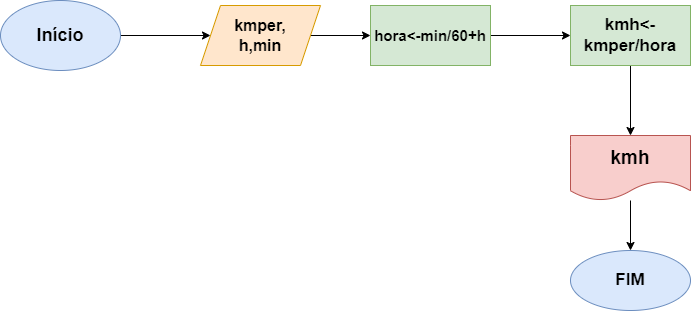

The diagram above was exported from draw.io. Its source (the exported page's mxGraphModel, read from the mxfile embedded in the PNG):
<mxGraphModel dx="1422" dy="794" grid="1" gridSize="10" guides="1" tooltips="1" connect="1" arrows="1" fold="1" page="1" pageScale="1" pageWidth="827" pageHeight="1169" math="0" shadow="0">
  <root>
    <mxCell id="0" />
    <mxCell id="1" parent="0" />
    <mxCell id="L6TF2NkW_HVP0uFHb6t7-3" value="" style="edgeStyle=orthogonalEdgeStyle;rounded=0;orthogonalLoop=1;jettySize=auto;html=1;fontSize=18;" parent="1" source="L6TF2NkW_HVP0uFHb6t7-1" target="L6TF2NkW_HVP0uFHb6t7-2" edge="1">
      <mxGeometry relative="1" as="geometry" />
    </mxCell>
    <mxCell id="L6TF2NkW_HVP0uFHb6t7-1" value="&lt;b&gt;&lt;font style=&quot;font-size: 18px;&quot;&gt;Início&lt;/font&gt;&lt;/b&gt;" style="ellipse;whiteSpace=wrap;html=1;fillColor=#dae8fc;strokeColor=#6c8ebf;" parent="1" vertex="1">
      <mxGeometry x="30" y="50" width="120" height="70" as="geometry" />
    </mxCell>
    <mxCell id="L6TF2NkW_HVP0uFHb6t7-5" value="" style="edgeStyle=orthogonalEdgeStyle;rounded=0;orthogonalLoop=1;jettySize=auto;html=1;fontSize=16;" parent="1" source="L6TF2NkW_HVP0uFHb6t7-2" target="L6TF2NkW_HVP0uFHb6t7-4" edge="1">
      <mxGeometry relative="1" as="geometry" />
    </mxCell>
    <mxCell id="L6TF2NkW_HVP0uFHb6t7-2" value="&lt;b&gt;&lt;font style=&quot;font-size: 16px;&quot;&gt;kmper,&lt;br&gt;h,min&lt;br&gt;&lt;/font&gt;&lt;/b&gt;" style="shape=parallelogram;perimeter=parallelogramPerimeter;whiteSpace=wrap;html=1;fixedSize=1;fillColor=#ffe6cc;strokeColor=#d79b00;" parent="1" vertex="1">
      <mxGeometry x="230" y="55" width="120" height="60" as="geometry" />
    </mxCell>
    <mxCell id="L6TF2NkW_HVP0uFHb6t7-7" value="" style="edgeStyle=orthogonalEdgeStyle;rounded=0;orthogonalLoop=1;jettySize=auto;html=1;fontSize=16;" parent="1" source="L6TF2NkW_HVP0uFHb6t7-4" target="L6TF2NkW_HVP0uFHb6t7-6" edge="1">
      <mxGeometry relative="1" as="geometry" />
    </mxCell>
    <mxCell id="L6TF2NkW_HVP0uFHb6t7-4" value="&lt;b&gt;&lt;font style=&quot;font-size: 15px;&quot;&gt;hora&amp;lt;-min/60+h&lt;/font&gt;&lt;/b&gt;" style="whiteSpace=wrap;html=1;fillColor=#d5e8d4;strokeColor=#82b366;" parent="1" vertex="1">
      <mxGeometry x="400" y="55" width="120" height="60" as="geometry" />
    </mxCell>
    <mxCell id="L6TF2NkW_HVP0uFHb6t7-9" value="" style="edgeStyle=orthogonalEdgeStyle;rounded=0;orthogonalLoop=1;jettySize=auto;html=1;fontSize=16;" parent="1" source="L6TF2NkW_HVP0uFHb6t7-6" target="L6TF2NkW_HVP0uFHb6t7-8" edge="1">
      <mxGeometry relative="1" as="geometry" />
    </mxCell>
    <mxCell id="L6TF2NkW_HVP0uFHb6t7-6" value="&lt;b&gt;&lt;font style=&quot;font-size: 17px;&quot;&gt;kmh&amp;lt;-kmper/hora&lt;/font&gt;&lt;/b&gt;" style="whiteSpace=wrap;html=1;fillColor=#d5e8d4;strokeColor=#82b366;" parent="1" vertex="1">
      <mxGeometry x="600" y="55" width="120" height="60" as="geometry" />
    </mxCell>
    <mxCell id="L6TF2NkW_HVP0uFHb6t7-12" value="" style="edgeStyle=orthogonalEdgeStyle;rounded=0;orthogonalLoop=1;jettySize=auto;html=1;fontSize=17;" parent="1" source="L6TF2NkW_HVP0uFHb6t7-8" target="L6TF2NkW_HVP0uFHb6t7-11" edge="1">
      <mxGeometry relative="1" as="geometry" />
    </mxCell>
    <mxCell id="L6TF2NkW_HVP0uFHb6t7-8" value="&lt;b&gt;&lt;font style=&quot;font-size: 19px;&quot;&gt;kmh&lt;/font&gt;&lt;/b&gt;" style="shape=document;whiteSpace=wrap;html=1;boundedLbl=1;fillColor=#f8cecc;strokeColor=#b85450;" parent="1" vertex="1">
      <mxGeometry x="600" y="185" width="120" height="65" as="geometry" />
    </mxCell>
    <mxCell id="L6TF2NkW_HVP0uFHb6t7-11" value="&lt;b&gt;&lt;font style=&quot;font-size: 17px;&quot;&gt;FIM&lt;/font&gt;&lt;/b&gt;" style="ellipse;whiteSpace=wrap;html=1;fillColor=#dae8fc;strokeColor=#6c8ebf;" parent="1" vertex="1">
      <mxGeometry x="600" y="300" width="120" height="60" as="geometry" />
    </mxCell>
  </root>
</mxGraphModel>